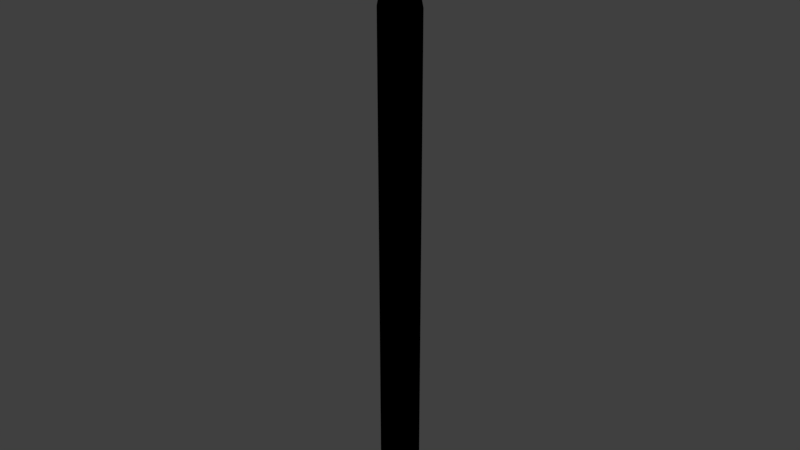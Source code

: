 # Source: Pencil.blend  (saved by Blender 2.78.0; exported with 4.5.12 LTS)
import bpy
from mathutils import Matrix  # noqa: F401  (used for matrix-valued properties, if any)

bpy.ops.wm.read_factory_settings(use_empty=True)
scene = bpy.context.scene
scene.name = 'Scene'

# ---- collections
col_collection_1 = bpy.data.collections.new('Collection 1'); scene.collection.children.link(col_collection_1)

# ---- images (referenced by path relative to the original .blend; pixels are not part of the script)
import os
ASSET_DIR = os.environ.get("B2B_ASSET_DIR", "")  # directory of the original .blend (textures are referenced by path, not embedded)
HERE = os.path.dirname(os.path.abspath(__file__))  # packed textures are extracted next to this script under _unpacked/

def load_image(name, relpath, width, height, colorspace="sRGB"):
    """Load a texture the original file referenced (path relative to the .blend, or extracted next to this script)."""
    p = next((c for c in (os.path.join(HERE, relpath), os.path.join(ASSET_DIR, relpath)) if relpath and os.path.exists(c)), "")
    if p:
        img = bpy.data.images.load(p, check_existing=True)
        img.name = name
    else:  # same state as the original file: an image datablock whose file is absent (Cycles renders it pink)
        img = bpy.data.images.new(name, width, height)
        img.source = "FILE"
        img.filepath = "//" + (relpath or name)
    img.colorspace_settings.name = colorspace
    return img
img_pencil = load_image('Pencil', 'Pencil.png', 1024, 1024, 'sRGB')

# ---- materials (node trees are filled in below, after node groups)
mat_material_001 = bpy.data.materials.new('Material.001')
mat_material_001.alpha_threshold = 0.0
mat_material_001.roughness = 0.5

# ---- material node trees
mat_material_001.use_nodes = True; mat_material_001.node_tree.nodes.clear()
_N = mat_material_001.node_tree.nodes; _L = mat_material_001.node_tree.links
n0 = _N.new('NodeUndefined'); n0.name = 'Pencil'; n0.location = (75, 268)
n0.inputs[1].default_value = (1.0, 1.0, 1.0, 1.0)
n0.inputs[2].default_value = 0.8
n0.inputs[3].default_value = (0.0, 0.0, 0.0)
n1 = _N.new('NodeUndefined'); n1.name = 'Output'; n1.location = (307, 264)
n1.inputs[1].default_value = 1.0
n2 = _N.new('ShaderNodeTexImage'); n2.name = 'Image Texture'; n2.location = (-142, 129)
n2.width = 140
n2.image = img_pencil
_L.new(n0.outputs[0], n1.inputs[0])
_L.new(n2.outputs[0], n0.inputs[0])

# ---- world
world_world = bpy.data.worlds.new('World'); scene.world = world_world
world_world.color = (0.05088, 0.05088, 0.05088)
world_world.use_sun_shadow = False
world_world.sun_shadow_jitter_overblur = 0.0
world_world.cycles.sampling_method = 'MANUAL'

# ---- meshes
me_pencil = bpy.data.meshes.new('Pencil')
me_pencil.from_pydata([(5.355e-08, 0.9, -12.58), (0.45, 0.7794, -12.58), (0.7794, 0.45, -12.58), (0.9, -4.47e-08, -12.58), (0.7794, -0.45, -12.58), (0.45, -0.7794, -12.58), (1.895e-07, -0.9, -12.58), (-0.45, -0.7794, -12.58), (-0.7794, -0.45, -12.58), (-0.9, -4.238e-07, -12.58), (-0.7794, 0.45, -12.58), (-0.45, 0.7794, -12.58), (0.45, 0.7794, 9.256), (5.355e-08, 0.9, 9.256), (0.7794, 0.45, 9.256), (0.9, -4.47e-08, 9.256), (0.7794, -0.45, 9.256), (0.45, -0.7794, 9.256), (1.895e-07, -0.9, 9.256), (-0.45, -0.7794, 9.256), (-0.7794, -0.45, 9.256), (-0.9, -4.238e-07, 9.256), (-0.7794, 0.45, 9.256), (-0.45, 0.7794, 9.256), (5.355e-08, -1.127e-07, 14.16), (4.47e-08, -1.127e-07, 14.16), (5.355e-08, -1.397e-07, 14.16), (5.355e-08, -1.309e-07, 14.16), (5.355e-08, -1.397e-07, 14.16), (5.355e-08, -1.127e-07, 14.16), (4.47e-08, -1.127e-07, 14.16), (5.355e-08, -1.127e-07, 14.16), (5.355e-08, -1.127e-07, 14.16), (5.355e-08, -1.309e-07, 14.16), (5.355e-08, -1.397e-07, 14.16), (5.355e-08, -1.127e-07, 14.16), (0.45, 0.7794, 9.014), (5.355e-08, 0.9, 9.014), (0.7794, 0.45, 9.014), (0.9, -4.47e-08, 9.014), (0.7794, -0.45, 9.014), (0.45, -0.7794, 9.014), (1.895e-07, -0.9, 9.014), (-0.45, -0.7794, 9.014), (-0.7794, -0.45, 9.014), (-0.9, -4.238e-07, 9.014), (-0.7794, 0.45, 9.014), (-0.45, 0.7794, 9.014), (-0.01293, 0.8693, -14.16), (-0.01293, 0.8693, -12.59), (0.165, 0.8505, -14.16), (0.165, 0.8505, -12.59), (0.3352, 0.7953, -14.16), (0.3352, 0.7953, -12.59), (0.4902, 0.7058, -14.16), (0.4902, 0.7058, -12.59), (0.6232, 0.586, -14.16), (0.6232, 0.586, -12.59), (0.7284, 0.4413, -14.16), (0.7284, 0.4413, -12.59), (0.8011, 0.2778, -14.16), (0.8011, 0.2778, -12.59), (0.8383, 0.1028, -14.16), (0.8383, 0.1028, -12.59), (0.8383, -0.07618, -14.16), (0.8383, -0.07618, -12.59), (0.8011, -0.2512, -14.16), (0.8011, -0.2512, -12.59), (0.7284, -0.4147, -14.16), (0.7284, -0.4147, -12.59), (0.6232, -0.5595, -14.16), (0.6232, -0.5595, -12.59), (0.4902, -0.6792, -14.16), (0.4902, -0.6792, -12.59), (0.3352, -0.7687, -14.16), (0.3352, -0.7687, -12.59), (0.165, -0.824, -14.16), (0.165, -0.824, -12.59), (-0.01293, -0.8427, -14.16), (-0.01293, -0.8427, -12.59), (-0.1909, -0.824, -14.16), (-0.1909, -0.824, -12.59), (-0.3611, -0.7687, -14.16), (-0.3611, -0.7687, -12.59), (-0.5161, -0.6792, -14.16), (-0.5161, -0.6792, -12.59), (-0.649, -0.5595, -14.16), (-0.649, -0.5595, -12.59), (-0.7542, -0.4147, -14.16), (-0.7542, -0.4147, -12.59), (-0.827, -0.2512, -14.16), (-0.827, -0.2512, -12.59), (-0.8642, -0.07618, -14.16), (-0.8642, -0.07618, -12.59), (-0.8642, 0.1028, -14.16), (-0.8642, 0.1028, -12.59), (-0.827, 0.2778, -14.16), (-0.827, 0.2778, -12.59), (-0.7542, 0.4413, -14.16), (-0.7542, 0.4413, -12.59), (-0.649, 0.586, -14.16), (-0.649, 0.586, -12.59), (-0.5161, 0.7058, -14.16), (-0.5161, 0.7058, -12.59), (-0.3611, 0.7953, -14.16), (-0.3611, 0.7953, -12.59), (-0.1909, 0.8505, -14.16), (-0.1909, 0.8505, -12.59), (0.45, 0.7794, -10.94), (0.7794, 0.45, -10.94), (0.9, -4.47e-08, -10.94), (0.7794, -0.45, -10.94), (0.45, -0.7794, -10.94), (1.895e-07, -0.9, -10.94), (-0.45, -0.7794, -10.94), (-0.7794, -0.45, -10.94), (-0.9, -4.238e-07, -10.94), (-0.7794, 0.45, -10.94), (-0.45, 0.7794, -10.94), (5.355e-08, 0.9, -10.94), (0.1431, 0.2478, 12.52), (0.2478, 0.1431, 12.52), (-0.2478, -0.1431, 12.52), (-0.2862, -2.235e-07, 12.52), (0.1431, -0.2478, 12.52), (9.08e-08, -0.2862, 12.52), (0.2862, -1.034e-07, 12.52), (-0.2478, 0.1431, 12.52), (-0.1431, -0.2478, 12.52), (0.2478, -0.1431, 12.52), (-0.1431, 0.2478, 12.52), (4.75e-08, 0.2862, 12.52)], [(14, 38), (36, 12), (21, 45), (44, 20), (18, 42), (41, 17), (15, 39), (22, 46), (19, 43), (16, 40), (23, 47), (37, 13)], [(23, 13, 119, 118), (0, 1, 2, 3, 4, 5, 6, 7, 8, 9, 10, 11), (121, 120, 24, 26), (24, 25, 35, 34, 33, 32, 31, 30, 29, 28, 27, 26), (123, 122, 32, 33), (125, 124, 29, 30), (126, 121, 26, 27), (127, 123, 33, 34), (128, 125, 30, 31), (129, 126, 27, 28), (130, 127, 34, 35), (120, 131, 25, 24), (122, 128, 31, 32), (124, 129, 28, 29), (131, 130, 35, 25), (22, 23, 118, 117), (21, 22, 117, 116), (20, 21, 116, 115), (19, 20, 115, 114), (18, 19, 114, 113), (17, 18, 113, 112), (16, 17, 112, 111), (15, 16, 111, 110), (14, 15, 110, 109), (12, 14, 109, 108), (119, 13, 12, 108), (48, 49, 51, 50), (50, 51, 53, 52), (52, 53, 55, 54), (54, 55, 57, 56), (56, 57, 59, 58), (58, 59, 61, 60), (60, 61, 63, 62), (62, 63, 65, 64), (64, 65, 67, 66), (66, 67, 69, 68), (68, 69, 71, 70), (70, 71, 73, 72), (72, 73, 75, 74), (74, 75, 77, 76), (76, 77, 79, 78), (78, 79, 81, 80), (80, 81, 83, 82), (82, 83, 85, 84), (84, 85, 87, 86), (86, 87, 89, 88), (88, 89, 91, 90), (90, 91, 93, 92), (92, 93, 95, 94), (94, 95, 97, 96), (96, 97, 99, 98), (98, 99, 101, 100), (100, 101, 103, 102), (102, 103, 105, 104), (104, 105, 107, 106), (106, 107, 49, 48), (48, 50, 52, 54, 56, 58, 60, 62, 64, 66, 68, 70, 72, 74, 76, 78, 80, 82, 84, 86, 88, 90, 92, 94, 96, 98, 100, 102, 104, 106), (0, 119, 108, 1), (1, 108, 109, 2), (2, 109, 110, 3), (3, 110, 111, 4), (4, 111, 112, 5), (5, 112, 113, 6), (6, 113, 114, 7), (7, 114, 115, 8), (8, 115, 116, 9), (9, 116, 117, 10), (10, 117, 118, 11), (11, 118, 119, 0), (13, 23, 130, 131), (17, 16, 129, 124), (20, 19, 128, 122), (12, 13, 131, 120), (23, 22, 127, 130), (16, 15, 126, 129), (19, 18, 125, 128), (22, 21, 123, 127), (15, 14, 121, 126), (18, 17, 124, 125), (21, 20, 122, 123), (14, 12, 120, 121)])
me_pencil.polygons.foreach_set('use_smooth', [0, 0, 0, 0, 0, 0, 0, 0, 0, 0, 0, 0, 0, 0, 0, 0, 0, 0, 0, 0, 0, 0, 0, 0, 0, 0, 1, 1, 1, 1, 1, 1, 1, 1, 1, 1, 1, 1, 1, 1, 1, 1, 1, 1, 1, 1, 1, 1, 1, 1, 1, 1, 1, 1, 1, 1, 1, 0, 0, 0, 0, 0, 0, 0, 0, 0, 0, 0, 0, 0, 0, 0, 0, 0, 0, 0, 0, 0, 0, 0, 0])
_uv = me_pencil.uv_layers.new(name='UVMap')
_uv.uv.foreach_set('vector', [0.2781, 0.8114, 0.228, 0.8114, 0.228, 0.0661, 0.2781, 0.06608, 0.7171, 0.06125, 0.692, 0.04632, 0.692, 0.02909, 0.7171, 0.01417, 0.7604, 0.005549, 0.8105, 0.005549, 0.8538, 0.01417, 0.8788, 0.02909, 0.8788, 0.04632, 0.8538, 0.06125, 0.8105, 0.06986, 0.7604, 0.06986, 0.4298, 0.9333, 0.4434, 0.9335, 0.4213, 0.9943, 0.4213, 0.9943, 0.0, 0.0, 0.0, 0.0, 0.0, 0.0, 0.0, 0.0, 0.0, 0.0, 0.0, 0.0, 0.0, 0.0, 0.0, 0.0, 0.0, 0.0, 0.0, 0.0, 0.0, 0.0, 0.0, 0.0, 0.07722, 0.9335, 0.09314, 0.9335, 0.08571, 0.9945, 0.08571, 0.9945, 0.5841, 0.9333, 0.6, 0.9333, 0.5925, 0.9943, 0.5925, 0.9943, 0.4139, 0.9333, 0.4298, 0.9333, 0.4213, 0.9943, 0.4213, 0.9943, 0.06358, 0.9336, 0.07722, 0.9335, 0.08571, 0.9945, 0.08571, 0.9945, 0.5704, 0.9335, 0.5841, 0.9333, 0.5925, 0.9943, 0.5925, 0.9943, 0.4, 0.9335, 0.4139, 0.9333, 0.4213, 0.9943, 0.4213, 0.9943, 0.262, 0.9333, 0.276, 0.9335, 0.2546, 0.9943, 0.2546, 0.9943, 0.2325, 0.9335, 0.2461, 0.9333, 0.2546, 0.9943, 0.2546, 0.9943, 0.09314, 0.9335, 0.1071, 0.9336, 0.08571, 0.9945, 0.08571, 0.9945, 0.6, 0.9333, 0.6139, 0.9335, 0.5925, 0.9943, 0.5925, 0.9943, 0.2461, 0.9333, 0.262, 0.9333, 0.2546, 0.9943, 0.2546, 0.9943, 0.3218, 0.8119, 0.2781, 0.8114, 0.2781, 0.06608, 0.3218, 0.06664, 0.05901, 0.8116, 0.01612, 0.8121, 0.01612, 0.06668, 0.05901, 0.06612, 0.1091, 0.8115, 0.05901, 0.8116, 0.05901, 0.06612, 0.1091, 0.0661, 0.1529, 0.8121, 0.1091, 0.8115, 0.1091, 0.0661, 0.1529, 0.06662, 0.566, 0.8114, 0.523, 0.812, 0.523, 0.06669, 0.566, 0.0661, 0.616, 0.8114, 0.566, 0.8114, 0.566, 0.0661, 0.616, 0.06608, 0.6598, 0.8119, 0.616, 0.8114, 0.616, 0.06608, 0.6598, 0.06664, 0.3978, 0.8114, 0.3541, 0.8119, 0.3541, 0.06664, 0.3978, 0.06608, 0.4479, 0.8114, 0.3978, 0.8114, 0.3978, 0.06608, 0.4479, 0.0661, 0.4908, 0.812, 0.4479, 0.8114, 0.4479, 0.0661, 0.4908, 0.06669, 0.228, 0.0661, 0.228, 0.8114, 0.1851, 0.812, 0.1851, 0.06669, 0.8944, 0.225, 0.8944, 0.2828, 0.8766, 0.2829, 0.8766, 0.2252, 0.8766, 0.2252, 0.8766, 0.2829, 0.8606, 0.2832, 0.8606, 0.2254, 0.8284, 0.2258, 0.8284, 0.2835, 0.815, 0.2832, 0.815, 0.2254, 0.815, 0.2254, 0.815, 0.2832, 0.7991, 0.2829, 0.7991, 0.2252, 0.7991, 0.2252, 0.7991, 0.2829, 0.7812, 0.2828, 0.7812, 0.225, 0.7812, 0.225, 0.7812, 0.2828, 0.7623, 0.2827, 0.7623, 0.225, 0.7623, 0.225, 0.7623, 0.2827, 0.7431, 0.2827, 0.7431, 0.225, 0.7431, 0.225, 0.7431, 0.2827, 0.7244, 0.2828, 0.7244, 0.2251, 0.7244, 0.2251, 0.7244, 0.2828, 0.7072, 0.283, 0.7072, 0.2253, 0.7072, 0.2253, 0.7072, 0.283, 0.692, 0.2833, 0.692, 0.2255, 0.9839, 0.156, 0.9839, 0.2137, 0.9687, 0.2135, 0.9687, 0.1557, 0.9687, 0.1557, 0.9687, 0.2135, 0.9515, 0.2133, 0.9515, 0.1555, 0.9515, 0.1555, 0.9515, 0.2133, 0.9328, 0.2132, 0.9328, 0.1554, 0.9328, 0.1554, 0.9328, 0.2132, 0.9136, 0.2131, 0.9136, 0.1554, 0.9136, 0.1554, 0.9136, 0.2131, 0.8947, 0.2132, 0.8947, 0.1555, 0.8947, 0.1555, 0.8947, 0.2132, 0.8768, 0.2134, 0.8768, 0.1556, 0.8768, 0.1556, 0.8768, 0.2134, 0.8609, 0.2136, 0.8609, 0.1559, 0.8286, 0.1561, 0.8286, 0.2139, 0.8148, 0.2136, 0.8148, 0.1558, 0.8148, 0.1558, 0.8148, 0.2136, 0.7985, 0.2133, 0.7985, 0.1556, 0.7985, 0.1556, 0.7985, 0.2133, 0.7804, 0.2132, 0.7804, 0.1554, 0.7804, 0.1554, 0.7804, 0.2132, 0.7614, 0.2131, 0.7614, 0.1554, 0.7614, 0.1554, 0.7614, 0.2131, 0.7422, 0.2132, 0.7422, 0.1554, 0.7422, 0.1554, 0.7422, 0.2132, 0.7237, 0.2133, 0.7237, 0.1555, 0.7237, 0.1555, 0.7237, 0.2133, 0.7068, 0.2135, 0.7068, 0.1557, 0.7068, 0.1557, 0.7068, 0.2135, 0.692, 0.2138, 0.692, 0.156, 0.9836, 0.2255, 0.9836, 0.2833, 0.9685, 0.283, 0.9685, 0.2253, 0.9685, 0.2253, 0.9685, 0.283, 0.9512, 0.2828, 0.9512, 0.2251, 0.9512, 0.2251, 0.9512, 0.2828, 0.9326, 0.2827, 0.9326, 0.225, 0.9326, 0.225, 0.9326, 0.2827, 0.9134, 0.2827, 0.9134, 0.225, 0.9134, 0.225, 0.9134, 0.2827, 0.8944, 0.2828, 0.8944, 0.225, 0.8209, 0.0837, 0.8376, 0.08701, 0.8518, 0.09144, 0.8631, 0.09679, 0.871, 0.1028, 0.875, 0.1093, 0.875, 0.1159, 0.871, 0.1224, 0.8631, 0.1285, 0.8518, 0.1338, 0.8376, 0.1382, 0.8209, 0.1416, 0.8026, 0.1436, 0.7835, 0.1443, 0.7644, 0.1436, 0.7461, 0.1416, 0.7294, 0.1382, 0.7151, 0.1338, 0.7038, 0.1285, 0.696, 0.1224, 0.692, 0.1159, 0.692, 0.1093, 0.696, 0.1028, 0.7038, 0.09679, 0.7151, 0.09144, 0.7294, 0.08701, 0.7461, 0.0837, 0.7644, 0.08165, 0.7835, 0.08096, 0.8026, 0.08165, 0.228, 0.005567, 0.228, 0.0661, 0.1851, 0.06669, 0.1851, 0.006153, 0.4908, 0.006153, 0.4908, 0.06669, 0.4479, 0.0661, 0.4479, 0.005567, 0.4479, 0.005567, 0.4479, 0.0661, 0.3978, 0.06608, 0.3978, 0.005549, 0.3978, 0.005549, 0.3978, 0.06608, 0.3541, 0.06664, 0.3541, 0.006103, 0.6598, 0.006103, 0.6598, 0.06664, 0.616, 0.06608, 0.616, 0.005549, 0.616, 0.005549, 0.616, 0.06608, 0.566, 0.0661, 0.566, 0.005567, 0.566, 0.005567, 0.566, 0.0661, 0.523, 0.06669, 0.523, 0.006153, 0.1529, 0.006073, 0.1529, 0.06662, 0.1091, 0.0661, 0.1091, 0.005549, 0.1091, 0.005549, 0.1091, 0.0661, 0.05901, 0.06612, 0.05901, 0.005568, 0.05901, 0.005568, 0.05901, 0.06612, 0.01612, 0.06668, 0.01612, 0.006126, 0.3218, 0.006103, 0.3218, 0.06664, 0.2781, 0.06608, 0.2781, 0.005549, 0.2781, 0.005549, 0.2781, 0.06608, 0.228, 0.0661, 0.228, 0.005567, 0.228, 0.8114, 0.2781, 0.8114, 0.262, 0.9333, 0.2461, 0.9333, 0.616, 0.8114, 0.6598, 0.8119, 0.6139, 0.9335, 0.6, 0.9333, 0.1091, 0.8115, 0.1529, 0.8121, 0.1071, 0.9336, 0.09314, 0.9335, 0.1851, 0.812, 0.228, 0.8114, 0.2461, 0.9333, 0.2325, 0.9335, 0.2781, 0.8114, 0.3218, 0.8119, 0.276, 0.9335, 0.262, 0.9333, 0.3541, 0.8119, 0.3978, 0.8114, 0.4139, 0.9333, 0.4, 0.9335, 0.523, 0.812, 0.566, 0.8114, 0.5841, 0.9333, 0.5704, 0.9335, 0.01612, 0.8121, 0.05901, 0.8116, 0.07722, 0.9335, 0.06358, 0.9336, 0.3978, 0.8114, 0.4479, 0.8114, 0.4298, 0.9333, 0.4139, 0.9333, 0.566, 0.8114, 0.616, 0.8114, 0.6, 0.9333, 0.5841, 0.9333, 0.05901, 0.8116, 0.1091, 0.8115, 0.09314, 0.9335, 0.07722, 0.9335, 0.4479, 0.8114, 0.4908, 0.812, 0.4434, 0.9335, 0.4298, 0.9333])
me_pencil.materials.append(mat_material_001)
me_pencil.use_remesh_preserve_volume = False
me_pencil.use_remesh_preserve_attributes = False
me_pencil.use_mirror_vertex_groups = False
me_pencil.use_paint_bone_selection = False
me_pencil.use_paint_mask = True
me_pencil.update()

# ---- objects
ob_pencil = bpy.data.objects.new('Pencil', me_pencil)

# ---- transforms, parenting, visibility, modifiers, constraints
ob_pencil.location = (0.0, 0.0, 0.0)
ob_pencil.lineart.crease_threshold = 0.0

# ---- collection membership
col_collection_1.objects.link(ob_pencil)

# ---- scene / render settings (as saved in the file)
scene.camera = ob_pencil
scene.frame_start = 1; scene.frame_end = 250; scene.frame_set(164)
scene.render.engine = 'CYCLES'
scene.render.resolution_percentage = 50
scene.render.dither_intensity = 0.0
scene.cycles.use_denoising = False
scene.cycles.samples = 128
scene.cycles.sampling_pattern = 'TABULATED_SOBOL'
scene.cycles.light_sampling_threshold = 0.0
scene.cycles.use_adaptive_sampling = False
scene.cycles.use_light_tree = False
scene.cycles.blur_glossy = 0.0
scene.cycles.sample_clamp_indirect = 0.0
scene.view_settings.view_transform = 'Standard'
bpy.context.view_layer.update()

# ---- added for rendering (the .blend has no active camera and no usable light): camera, sun
cam_auto = bpy.data.cameras.new('AutoCamera')
cam_auto.lens = 50.0
cam_auto.sensor_width = 36.0
cam_auto.clip_end = 1000.0
ob_auto_camera = bpy.data.objects.new('AutoCamera', cam_auto)
scene.collection.objects.link(ob_auto_camera)
ob_auto_camera.location = (26.3002, -31.5603, 21.0402)
ob_auto_camera.rotation_euler = (1.09748, -7.21219e-08, 0.694738)
scene.camera = ob_auto_camera
light_auto_sun = bpy.data.lights.new('AutoSun', 'SUN')
light_auto_sun.energy = 3.0
light_auto_sun.angle = 0.0523599
ob_auto_sun = bpy.data.objects.new('AutoSun', light_auto_sun)
scene.collection.objects.link(ob_auto_sun)
ob_auto_sun.rotation_euler = (0.872665, 0.174533, 0.523599)
bpy.context.view_layer.update()
